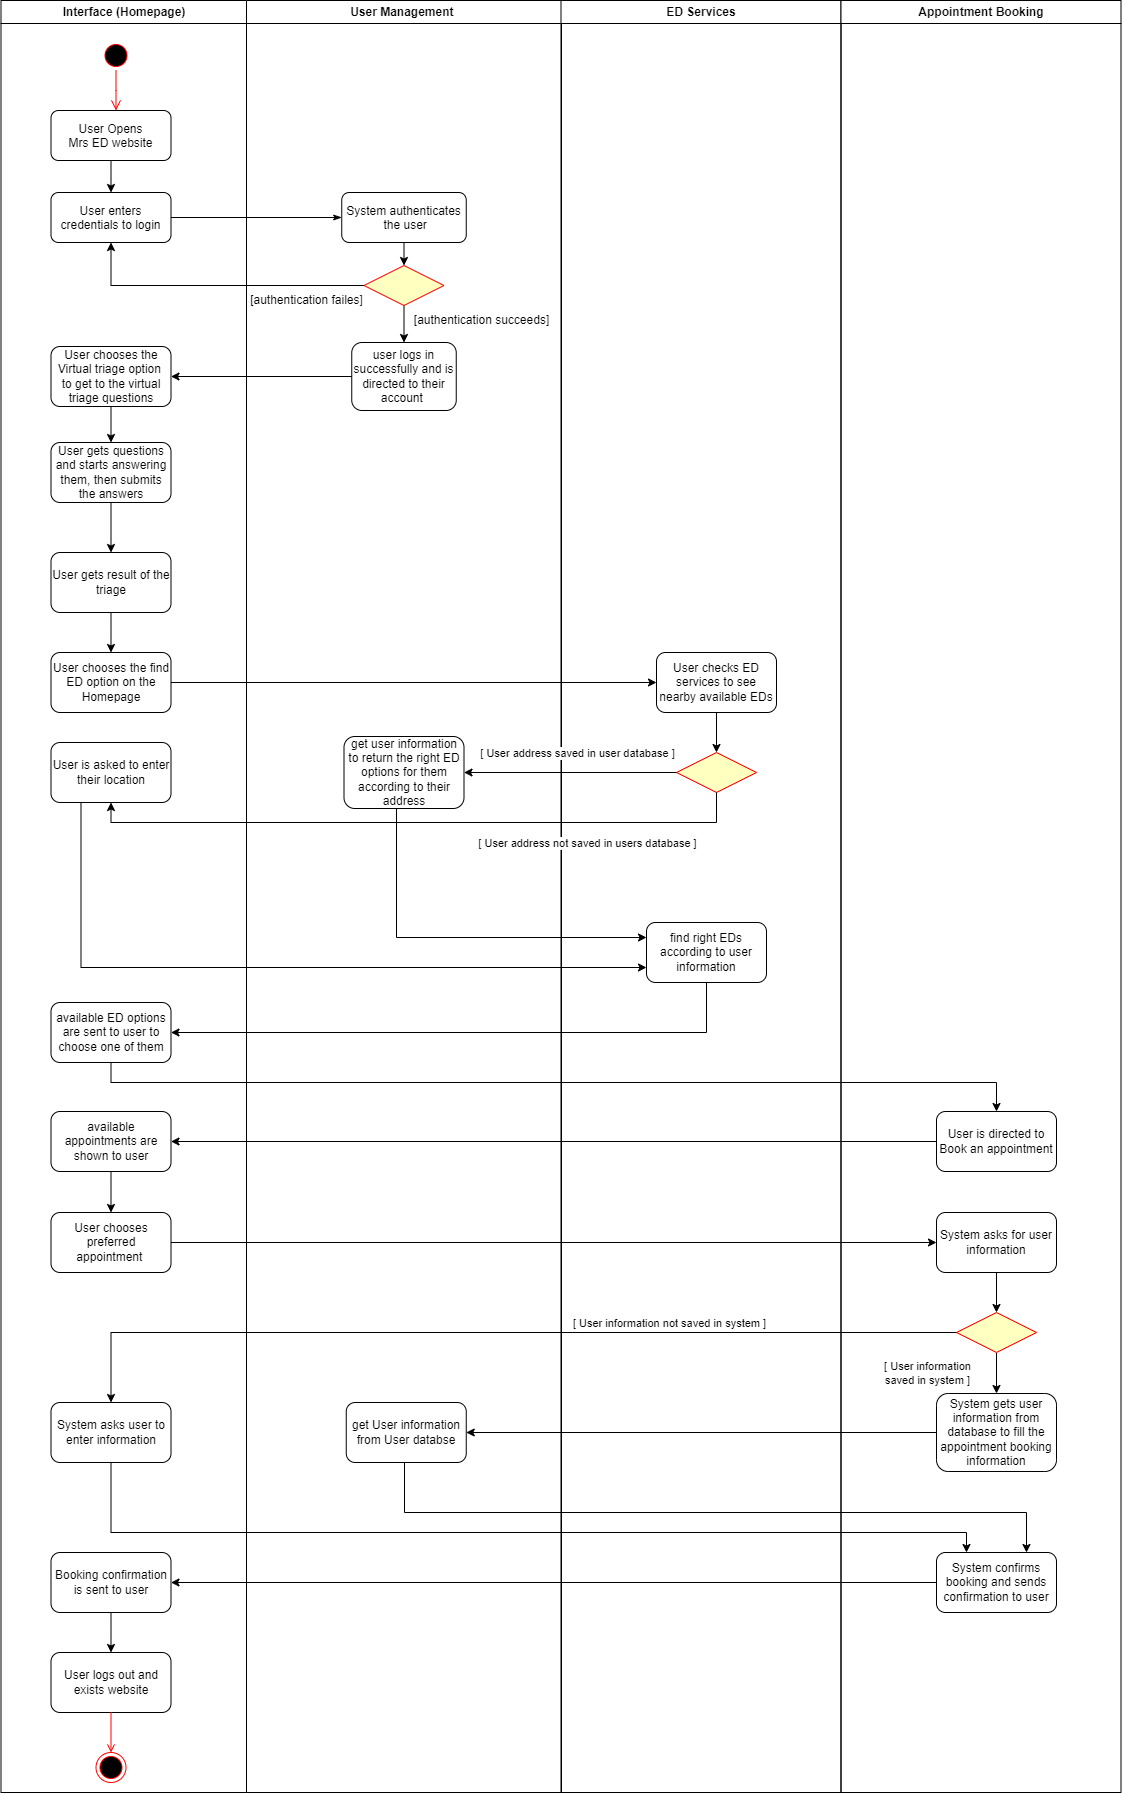

The diagram above was exported from draw.io. Its source (the exported page's mxGraphModel, read from the mxfile embedded in the PNG):
<mxGraphModel dx="1393" dy="735" grid="1" gridSize="10" guides="1" tooltips="1" connect="1" arrows="1" fold="1" page="1" pageScale="1" pageWidth="1169" pageHeight="826" background="none" math="0" shadow="0">
  <root>
    <mxCell id="0" />
    <mxCell id="1" parent="0" />
    <mxCell id="2" value="Interface (Homepage)" style="swimlane;whiteSpace=wrap" parent="1" vertex="1">
      <mxGeometry x="164.5" y="128" width="245.5" height="1792" as="geometry" />
    </mxCell>
    <mxCell id="5" value="" style="ellipse;shape=startState;fillColor=#000000;strokeColor=#ff0000;" parent="2" vertex="1">
      <mxGeometry x="100" y="40" width="30" height="30" as="geometry" />
    </mxCell>
    <mxCell id="6" value="" style="edgeStyle=elbowEdgeStyle;elbow=horizontal;verticalAlign=bottom;endArrow=open;endSize=8;strokeColor=#FF0000;endFill=1;rounded=0" parent="2" source="5" target="7" edge="1">
      <mxGeometry x="100" y="40" as="geometry">
        <mxPoint x="115" y="110" as="targetPoint" />
      </mxGeometry>
    </mxCell>
    <mxCell id="7" value="User Opens &#10;Mrs ED website" style="rounded=1;" parent="2" vertex="1">
      <mxGeometry x="50" y="110" width="120" height="50" as="geometry" />
    </mxCell>
    <mxCell id="8" value="User enters &#10;credentials to login" style="rounded=1;" parent="2" vertex="1">
      <mxGeometry x="50" y="192" width="120" height="50" as="geometry" />
    </mxCell>
    <mxCell id="9" value="" style="endArrow=classic;strokeColor=#000000;endFill=1;rounded=0" parent="2" source="7" target="8" edge="1">
      <mxGeometry relative="1" as="geometry" />
    </mxCell>
    <mxCell id="A5j4KmS9S9kGY1xCHuCD-64" style="edgeStyle=orthogonalEdgeStyle;rounded=0;orthogonalLoop=1;jettySize=auto;html=1;exitX=0.5;exitY=1;exitDx=0;exitDy=0;entryX=0.5;entryY=0;entryDx=0;entryDy=0;" parent="2" source="A5j4KmS9S9kGY1xCHuCD-61" target="A5j4KmS9S9kGY1xCHuCD-63" edge="1">
      <mxGeometry relative="1" as="geometry" />
    </mxCell>
    <mxCell id="A5j4KmS9S9kGY1xCHuCD-61" value="User chooses the Virtual triage option&amp;nbsp; to get to the virtual triage questions" style="rounded=1;whiteSpace=wrap;html=1;" parent="2" vertex="1">
      <mxGeometry x="50" y="346" width="120" height="60" as="geometry" />
    </mxCell>
    <mxCell id="A5j4KmS9S9kGY1xCHuCD-66" style="edgeStyle=orthogonalEdgeStyle;rounded=0;orthogonalLoop=1;jettySize=auto;html=1;exitX=0.5;exitY=1;exitDx=0;exitDy=0;entryX=0.5;entryY=0;entryDx=0;entryDy=0;" parent="2" source="A5j4KmS9S9kGY1xCHuCD-63" target="A5j4KmS9S9kGY1xCHuCD-65" edge="1">
      <mxGeometry relative="1" as="geometry" />
    </mxCell>
    <mxCell id="A5j4KmS9S9kGY1xCHuCD-63" value="User gets questions and starts answering them, then submits the answers" style="rounded=1;whiteSpace=wrap;html=1;" parent="2" vertex="1">
      <mxGeometry x="50" y="442" width="120" height="60" as="geometry" />
    </mxCell>
    <mxCell id="A5j4KmS9S9kGY1xCHuCD-74" value="" style="edgeStyle=orthogonalEdgeStyle;rounded=0;orthogonalLoop=1;jettySize=auto;html=1;" parent="2" source="A5j4KmS9S9kGY1xCHuCD-65" target="A5j4KmS9S9kGY1xCHuCD-73" edge="1">
      <mxGeometry relative="1" as="geometry" />
    </mxCell>
    <mxCell id="A5j4KmS9S9kGY1xCHuCD-65" value="User gets result of the triage" style="rounded=1;whiteSpace=wrap;html=1;" parent="2" vertex="1">
      <mxGeometry x="50" y="552" width="120" height="60" as="geometry" />
    </mxCell>
    <mxCell id="A5j4KmS9S9kGY1xCHuCD-69" value="available ED options are sent to user to choose one of them" style="rounded=1;whiteSpace=wrap;html=1;" parent="2" vertex="1">
      <mxGeometry x="50" y="1002" width="120" height="60" as="geometry" />
    </mxCell>
    <mxCell id="A5j4KmS9S9kGY1xCHuCD-73" value="User chooses the find ED option on the Homepage" style="rounded=1;whiteSpace=wrap;html=1;" parent="2" vertex="1">
      <mxGeometry x="50" y="652" width="120" height="60" as="geometry" />
    </mxCell>
    <mxCell id="A5j4KmS9S9kGY1xCHuCD-89" value="" style="edgeStyle=orthogonalEdgeStyle;rounded=0;orthogonalLoop=1;jettySize=auto;html=1;" parent="2" source="A5j4KmS9S9kGY1xCHuCD-86" target="A5j4KmS9S9kGY1xCHuCD-88" edge="1">
      <mxGeometry relative="1" as="geometry" />
    </mxCell>
    <mxCell id="A5j4KmS9S9kGY1xCHuCD-86" value="Booking confirmation is sent to user" style="rounded=1;whiteSpace=wrap;html=1;" parent="2" vertex="1">
      <mxGeometry x="50" y="1552" width="120" height="60" as="geometry" />
    </mxCell>
    <mxCell id="A5j4KmS9S9kGY1xCHuCD-88" value="User logs out and exists website" style="rounded=1;whiteSpace=wrap;html=1;" parent="2" vertex="1">
      <mxGeometry x="50" y="1652" width="120" height="60" as="geometry" />
    </mxCell>
    <mxCell id="A5j4KmS9S9kGY1xCHuCD-45" value="" style="ellipse;shape=endState;fillColor=#000000;strokeColor=#ff0000" parent="2" vertex="1">
      <mxGeometry x="95" y="1752" width="30" height="30" as="geometry" />
    </mxCell>
    <mxCell id="A5j4KmS9S9kGY1xCHuCD-46" value="" style="endArrow=open;strokeColor=#FF0000;endFill=1;rounded=0;exitX=0.5;exitY=1;exitDx=0;exitDy=0;" parent="2" source="A5j4KmS9S9kGY1xCHuCD-88" target="A5j4KmS9S9kGY1xCHuCD-45" edge="1">
      <mxGeometry relative="1" as="geometry">
        <mxPoint x="455.5" y="912" as="sourcePoint" />
      </mxGeometry>
    </mxCell>
    <mxCell id="A5j4KmS9S9kGY1xCHuCD-93" value="" style="edgeStyle=orthogonalEdgeStyle;rounded=0;orthogonalLoop=1;jettySize=auto;html=1;" parent="2" source="A5j4KmS9S9kGY1xCHuCD-90" target="A5j4KmS9S9kGY1xCHuCD-91" edge="1">
      <mxGeometry relative="1" as="geometry" />
    </mxCell>
    <mxCell id="A5j4KmS9S9kGY1xCHuCD-90" value="available appointments are shown to user" style="rounded=1;whiteSpace=wrap;html=1;" parent="2" vertex="1">
      <mxGeometry x="50" y="1111" width="120" height="60" as="geometry" />
    </mxCell>
    <mxCell id="A5j4KmS9S9kGY1xCHuCD-91" value="User chooses preferred appointment&amp;nbsp;" style="rounded=1;whiteSpace=wrap;html=1;" parent="2" vertex="1">
      <mxGeometry x="50" y="1212" width="120" height="60" as="geometry" />
    </mxCell>
    <mxCell id="A5j4KmS9S9kGY1xCHuCD-97" value="System asks user to enter information" style="rounded=1;whiteSpace=wrap;html=1;" parent="2" vertex="1">
      <mxGeometry x="50" y="1402" width="120" height="60" as="geometry" />
    </mxCell>
    <mxCell id="FOMdkb8Zvr6iVgWLumzO-34" value="User is asked to enter their location" style="rounded=1;whiteSpace=wrap;html=1;" vertex="1" parent="2">
      <mxGeometry x="50" y="742" width="120" height="60" as="geometry" />
    </mxCell>
    <mxCell id="3" value="User Management " style="swimlane;whiteSpace=wrap" parent="1" vertex="1">
      <mxGeometry x="410" y="128" width="315" height="1792" as="geometry" />
    </mxCell>
    <mxCell id="A5j4KmS9S9kGY1xCHuCD-49" style="edgeStyle=orthogonalEdgeStyle;rounded=0;orthogonalLoop=1;jettySize=auto;html=1;exitX=0.5;exitY=1;exitDx=0;exitDy=0;entryX=0.5;entryY=0;entryDx=0;entryDy=0;" parent="3" source="16" target="21" edge="1">
      <mxGeometry relative="1" as="geometry" />
    </mxCell>
    <mxCell id="16" value="System authenticates&#10; the user" style="rounded=1;" parent="3" vertex="1">
      <mxGeometry x="95.25" y="192" width="124.5" height="50" as="geometry" />
    </mxCell>
    <mxCell id="A5j4KmS9S9kGY1xCHuCD-60" style="edgeStyle=orthogonalEdgeStyle;rounded=0;orthogonalLoop=1;jettySize=auto;html=1;exitX=0.5;exitY=1;exitDx=0;exitDy=0;entryX=0.5;entryY=0;entryDx=0;entryDy=0;" parent="3" source="21" target="A5j4KmS9S9kGY1xCHuCD-50" edge="1">
      <mxGeometry relative="1" as="geometry" />
    </mxCell>
    <mxCell id="21" value="" style="rhombus;fillColor=#ffffc0;strokeColor=#ff0000;" parent="3" vertex="1">
      <mxGeometry x="117.5" y="265" width="80" height="40" as="geometry" />
    </mxCell>
    <mxCell id="A5j4KmS9S9kGY1xCHuCD-47" value="[authentication failes]" style="text;html=1;align=center;verticalAlign=middle;resizable=0;points=[];autosize=1;strokeColor=none;fillColor=none;" parent="3" vertex="1">
      <mxGeometry x="-10" y="285" width="140" height="30" as="geometry" />
    </mxCell>
    <mxCell id="A5j4KmS9S9kGY1xCHuCD-50" value="user logs in successfully and is directed to their account&amp;nbsp;" style="rounded=1;whiteSpace=wrap;html=1;" parent="3" vertex="1">
      <mxGeometry x="105.25" y="342" width="104.5" height="68" as="geometry" />
    </mxCell>
    <mxCell id="A5j4KmS9S9kGY1xCHuCD-55" value="[authentication succeeds]" style="text;html=1;align=center;verticalAlign=middle;resizable=0;points=[];autosize=1;strokeColor=none;fillColor=none;" parent="3" vertex="1">
      <mxGeometry x="155" y="305" width="160" height="30" as="geometry" />
    </mxCell>
    <mxCell id="FOMdkb8Zvr6iVgWLumzO-21" value="get User information from User databse" style="rounded=1;whiteSpace=wrap;html=1;" vertex="1" parent="3">
      <mxGeometry x="99.75" y="1402" width="120" height="60" as="geometry" />
    </mxCell>
    <mxCell id="FOMdkb8Zvr6iVgWLumzO-24" value="get user information to return the right ED options for them according to their address" style="rounded=1;whiteSpace=wrap;html=1;" vertex="1" parent="3">
      <mxGeometry x="97.5" y="736" width="120" height="72" as="geometry" />
    </mxCell>
    <mxCell id="4" value="ED Services" style="swimlane;whiteSpace=wrap" parent="1" vertex="1">
      <mxGeometry x="724.5" y="128" width="280" height="1792" as="geometry" />
    </mxCell>
    <mxCell id="FOMdkb8Zvr6iVgWLumzO-33" value="" style="edgeStyle=orthogonalEdgeStyle;rounded=0;orthogonalLoop=1;jettySize=auto;html=1;" edge="1" parent="4" source="A5j4KmS9S9kGY1xCHuCD-67" target="FOMdkb8Zvr6iVgWLumzO-32">
      <mxGeometry relative="1" as="geometry" />
    </mxCell>
    <mxCell id="A5j4KmS9S9kGY1xCHuCD-67" value="User checks ED services to see nearby available EDs" style="rounded=1;whiteSpace=wrap;html=1;" parent="4" vertex="1">
      <mxGeometry x="95.5" y="652" width="120" height="60" as="geometry" />
    </mxCell>
    <mxCell id="FOMdkb8Zvr6iVgWLumzO-26" value="find right EDs according to user information" style="rounded=1;whiteSpace=wrap;html=1;" vertex="1" parent="4">
      <mxGeometry x="85.5" y="922" width="120" height="60" as="geometry" />
    </mxCell>
    <mxCell id="FOMdkb8Zvr6iVgWLumzO-32" value="" style="rhombus;fillColor=#ffffc0;strokeColor=#ff0000;" vertex="1" parent="4">
      <mxGeometry x="115.5" y="752" width="80" height="40" as="geometry" />
    </mxCell>
    <mxCell id="A5j4KmS9S9kGY1xCHuCD-41" value="Appointment Booking" style="swimlane;whiteSpace=wrap" parent="1" vertex="1">
      <mxGeometry x="1004.5" y="128" width="280" height="1792" as="geometry" />
    </mxCell>
    <mxCell id="A5j4KmS9S9kGY1xCHuCD-77" value="User is directed to Book an appointment" style="rounded=1;whiteSpace=wrap;html=1;" parent="A5j4KmS9S9kGY1xCHuCD-41" vertex="1">
      <mxGeometry x="95.5" y="1111" width="120" height="60" as="geometry" />
    </mxCell>
    <mxCell id="A5j4KmS9S9kGY1xCHuCD-96" value="" style="edgeStyle=orthogonalEdgeStyle;rounded=0;orthogonalLoop=1;jettySize=auto;html=1;" parent="A5j4KmS9S9kGY1xCHuCD-41" source="A5j4KmS9S9kGY1xCHuCD-81" target="A5j4KmS9S9kGY1xCHuCD-95" edge="1">
      <mxGeometry relative="1" as="geometry" />
    </mxCell>
    <mxCell id="A5j4KmS9S9kGY1xCHuCD-81" value="System asks for user information" style="rounded=1;whiteSpace=wrap;html=1;" parent="A5j4KmS9S9kGY1xCHuCD-41" vertex="1">
      <mxGeometry x="95.5" y="1212" width="120" height="60" as="geometry" />
    </mxCell>
    <mxCell id="A5j4KmS9S9kGY1xCHuCD-83" value="System confirms booking and sends confirmation to user" style="rounded=1;whiteSpace=wrap;html=1;" parent="A5j4KmS9S9kGY1xCHuCD-41" vertex="1">
      <mxGeometry x="95.5" y="1552" width="120" height="60" as="geometry" />
    </mxCell>
    <mxCell id="A5j4KmS9S9kGY1xCHuCD-101" value="" style="edgeStyle=orthogonalEdgeStyle;rounded=0;orthogonalLoop=1;jettySize=auto;html=1;" parent="A5j4KmS9S9kGY1xCHuCD-41" source="A5j4KmS9S9kGY1xCHuCD-95" target="A5j4KmS9S9kGY1xCHuCD-100" edge="1">
      <mxGeometry relative="1" as="geometry" />
    </mxCell>
    <mxCell id="A5j4KmS9S9kGY1xCHuCD-95" value="" style="rhombus;fillColor=#ffffc0;strokeColor=#ff0000;" parent="A5j4KmS9S9kGY1xCHuCD-41" vertex="1">
      <mxGeometry x="115.5" y="1312" width="80" height="40" as="geometry" />
    </mxCell>
    <mxCell id="A5j4KmS9S9kGY1xCHuCD-100" value="System gets user information from database to fill the appointment booking information" style="rounded=1;whiteSpace=wrap;html=1;" parent="A5j4KmS9S9kGY1xCHuCD-41" vertex="1">
      <mxGeometry x="95.5" y="1393" width="120" height="78" as="geometry" />
    </mxCell>
    <mxCell id="19" value="" style="endArrow=classicThin;strokeColor=#000000;endFill=1;rounded=0;exitX=1;exitY=0.5;exitDx=0;exitDy=0;entryX=0;entryY=0.5;entryDx=0;entryDy=0;" parent="1" source="8" target="16" edge="1">
      <mxGeometry relative="1" as="geometry">
        <mxPoint x="519.5" y="453" as="targetPoint" />
        <Array as="points" />
      </mxGeometry>
    </mxCell>
    <mxCell id="A5j4KmS9S9kGY1xCHuCD-59" style="edgeStyle=orthogonalEdgeStyle;rounded=0;orthogonalLoop=1;jettySize=auto;html=1;exitX=0;exitY=0.5;exitDx=0;exitDy=0;entryX=0.5;entryY=1;entryDx=0;entryDy=0;" parent="1" source="21" target="8" edge="1">
      <mxGeometry relative="1" as="geometry" />
    </mxCell>
    <mxCell id="A5j4KmS9S9kGY1xCHuCD-62" style="edgeStyle=orthogonalEdgeStyle;rounded=0;orthogonalLoop=1;jettySize=auto;html=1;exitX=0;exitY=0.5;exitDx=0;exitDy=0;entryX=1;entryY=0.5;entryDx=0;entryDy=0;" parent="1" source="A5j4KmS9S9kGY1xCHuCD-50" target="A5j4KmS9S9kGY1xCHuCD-61" edge="1">
      <mxGeometry relative="1" as="geometry" />
    </mxCell>
    <mxCell id="A5j4KmS9S9kGY1xCHuCD-75" style="edgeStyle=orthogonalEdgeStyle;rounded=0;orthogonalLoop=1;jettySize=auto;html=1;entryX=0;entryY=0.5;entryDx=0;entryDy=0;" parent="1" source="A5j4KmS9S9kGY1xCHuCD-73" target="A5j4KmS9S9kGY1xCHuCD-67" edge="1">
      <mxGeometry relative="1" as="geometry" />
    </mxCell>
    <mxCell id="A5j4KmS9S9kGY1xCHuCD-87" style="edgeStyle=orthogonalEdgeStyle;rounded=0;orthogonalLoop=1;jettySize=auto;html=1;entryX=1;entryY=0.5;entryDx=0;entryDy=0;" parent="1" source="A5j4KmS9S9kGY1xCHuCD-83" target="A5j4KmS9S9kGY1xCHuCD-86" edge="1">
      <mxGeometry relative="1" as="geometry" />
    </mxCell>
    <mxCell id="A5j4KmS9S9kGY1xCHuCD-98" style="edgeStyle=orthogonalEdgeStyle;rounded=0;orthogonalLoop=1;jettySize=auto;html=1;entryX=0.5;entryY=0;entryDx=0;entryDy=0;" parent="1" source="A5j4KmS9S9kGY1xCHuCD-95" target="A5j4KmS9S9kGY1xCHuCD-97" edge="1">
      <mxGeometry relative="1" as="geometry">
        <Array as="points">
          <mxPoint x="275" y="1460" />
        </Array>
      </mxGeometry>
    </mxCell>
    <mxCell id="A5j4KmS9S9kGY1xCHuCD-99" value="[ User information not saved in system ]" style="edgeLabel;html=1;align=center;verticalAlign=middle;resizable=0;points=[];" parent="A5j4KmS9S9kGY1xCHuCD-98" vertex="1" connectable="0">
      <mxGeometry x="-0.4857" y="1" relative="1" as="geometry">
        <mxPoint x="-53" y="-11" as="offset" />
      </mxGeometry>
    </mxCell>
    <mxCell id="A5j4KmS9S9kGY1xCHuCD-102" value="[ User information &lt;br&gt;saved in system ]" style="edgeLabel;html=1;align=center;verticalAlign=middle;resizable=0;points=[];" parent="A5j4KmS9S9kGY1xCHuCD-98" vertex="1" connectable="0">
      <mxGeometry x="-0.4857" y="1" relative="1" as="geometry">
        <mxPoint x="205" y="39" as="offset" />
      </mxGeometry>
    </mxCell>
    <mxCell id="FOMdkb8Zvr6iVgWLumzO-22" style="edgeStyle=orthogonalEdgeStyle;rounded=0;orthogonalLoop=1;jettySize=auto;html=1;entryX=1;entryY=0.5;entryDx=0;entryDy=0;" edge="1" parent="1" source="A5j4KmS9S9kGY1xCHuCD-100" target="FOMdkb8Zvr6iVgWLumzO-21">
      <mxGeometry relative="1" as="geometry" />
    </mxCell>
    <mxCell id="FOMdkb8Zvr6iVgWLumzO-30" style="edgeStyle=orthogonalEdgeStyle;rounded=0;orthogonalLoop=1;jettySize=auto;html=1;entryX=0;entryY=0.5;entryDx=0;entryDy=0;" edge="1" parent="1" source="A5j4KmS9S9kGY1xCHuCD-91" target="A5j4KmS9S9kGY1xCHuCD-81">
      <mxGeometry relative="1" as="geometry" />
    </mxCell>
    <mxCell id="FOMdkb8Zvr6iVgWLumzO-50" style="edgeStyle=orthogonalEdgeStyle;rounded=0;orthogonalLoop=1;jettySize=auto;html=1;entryX=0.25;entryY=0;entryDx=0;entryDy=0;exitX=0.5;exitY=1;exitDx=0;exitDy=0;" edge="1" parent="1" source="A5j4KmS9S9kGY1xCHuCD-97" target="A5j4KmS9S9kGY1xCHuCD-83">
      <mxGeometry relative="1" as="geometry">
        <Array as="points">
          <mxPoint x="275" y="1660" />
          <mxPoint x="1130" y="1660" />
        </Array>
      </mxGeometry>
    </mxCell>
    <mxCell id="FOMdkb8Zvr6iVgWLumzO-51" style="edgeStyle=orthogonalEdgeStyle;rounded=0;orthogonalLoop=1;jettySize=auto;html=1;entryX=0.75;entryY=0;entryDx=0;entryDy=0;exitX=0.5;exitY=1;exitDx=0;exitDy=0;" edge="1" parent="1" source="FOMdkb8Zvr6iVgWLumzO-21" target="A5j4KmS9S9kGY1xCHuCD-83">
      <mxGeometry relative="1" as="geometry">
        <Array as="points">
          <mxPoint x="568" y="1640" />
          <mxPoint x="1190" y="1640" />
        </Array>
      </mxGeometry>
    </mxCell>
    <mxCell id="FOMdkb8Zvr6iVgWLumzO-53" style="edgeStyle=orthogonalEdgeStyle;rounded=0;orthogonalLoop=1;jettySize=auto;html=1;entryX=1;entryY=0.5;entryDx=0;entryDy=0;" edge="1" parent="1" source="FOMdkb8Zvr6iVgWLumzO-32" target="FOMdkb8Zvr6iVgWLumzO-24">
      <mxGeometry relative="1" as="geometry" />
    </mxCell>
    <mxCell id="FOMdkb8Zvr6iVgWLumzO-55" value="[ User address saved in user database ]" style="edgeLabel;html=1;align=center;verticalAlign=middle;resizable=0;points=[];" vertex="1" connectable="0" parent="FOMdkb8Zvr6iVgWLumzO-53">
      <mxGeometry x="0.3459" y="2" relative="1" as="geometry">
        <mxPoint x="43" y="-22" as="offset" />
      </mxGeometry>
    </mxCell>
    <mxCell id="FOMdkb8Zvr6iVgWLumzO-54" style="edgeStyle=orthogonalEdgeStyle;rounded=0;orthogonalLoop=1;jettySize=auto;html=1;entryX=0.5;entryY=1;entryDx=0;entryDy=0;" edge="1" parent="1" source="FOMdkb8Zvr6iVgWLumzO-32" target="FOMdkb8Zvr6iVgWLumzO-34">
      <mxGeometry relative="1" as="geometry">
        <Array as="points">
          <mxPoint x="880" y="950" />
          <mxPoint x="275" y="950" />
        </Array>
      </mxGeometry>
    </mxCell>
    <mxCell id="FOMdkb8Zvr6iVgWLumzO-56" value="[ User address not saved in users database ]" style="edgeLabel;html=1;align=center;verticalAlign=middle;resizable=0;points=[];" vertex="1" connectable="0" parent="FOMdkb8Zvr6iVgWLumzO-54">
      <mxGeometry x="-0.6476" y="1" relative="1" as="geometry">
        <mxPoint x="-45" y="19" as="offset" />
      </mxGeometry>
    </mxCell>
    <mxCell id="FOMdkb8Zvr6iVgWLumzO-57" style="edgeStyle=orthogonalEdgeStyle;rounded=0;orthogonalLoop=1;jettySize=auto;html=1;exitX=0.25;exitY=1;exitDx=0;exitDy=0;entryX=0;entryY=0.75;entryDx=0;entryDy=0;" edge="1" parent="1" source="FOMdkb8Zvr6iVgWLumzO-34" target="FOMdkb8Zvr6iVgWLumzO-26">
      <mxGeometry relative="1" as="geometry" />
    </mxCell>
    <mxCell id="FOMdkb8Zvr6iVgWLumzO-58" style="edgeStyle=orthogonalEdgeStyle;rounded=0;orthogonalLoop=1;jettySize=auto;html=1;entryX=0;entryY=0.25;entryDx=0;entryDy=0;" edge="1" parent="1" source="FOMdkb8Zvr6iVgWLumzO-24" target="FOMdkb8Zvr6iVgWLumzO-26">
      <mxGeometry relative="1" as="geometry">
        <Array as="points">
          <mxPoint x="560" y="1065" />
        </Array>
      </mxGeometry>
    </mxCell>
    <mxCell id="FOMdkb8Zvr6iVgWLumzO-59" style="edgeStyle=orthogonalEdgeStyle;rounded=0;orthogonalLoop=1;jettySize=auto;html=1;entryX=1;entryY=0.5;entryDx=0;entryDy=0;" edge="1" parent="1" source="FOMdkb8Zvr6iVgWLumzO-26" target="A5j4KmS9S9kGY1xCHuCD-69">
      <mxGeometry relative="1" as="geometry">
        <Array as="points">
          <mxPoint x="870" y="1160" />
        </Array>
      </mxGeometry>
    </mxCell>
    <mxCell id="FOMdkb8Zvr6iVgWLumzO-61" style="edgeStyle=orthogonalEdgeStyle;rounded=0;orthogonalLoop=1;jettySize=auto;html=1;" edge="1" parent="1" source="A5j4KmS9S9kGY1xCHuCD-69" target="A5j4KmS9S9kGY1xCHuCD-77">
      <mxGeometry relative="1" as="geometry">
        <Array as="points">
          <mxPoint x="275" y="1210" />
          <mxPoint x="1160" y="1210" />
        </Array>
      </mxGeometry>
    </mxCell>
    <mxCell id="FOMdkb8Zvr6iVgWLumzO-62" style="edgeStyle=orthogonalEdgeStyle;rounded=0;orthogonalLoop=1;jettySize=auto;html=1;entryX=1;entryY=0.5;entryDx=0;entryDy=0;" edge="1" parent="1" source="A5j4KmS9S9kGY1xCHuCD-77" target="A5j4KmS9S9kGY1xCHuCD-90">
      <mxGeometry relative="1" as="geometry" />
    </mxCell>
  </root>
</mxGraphModel>